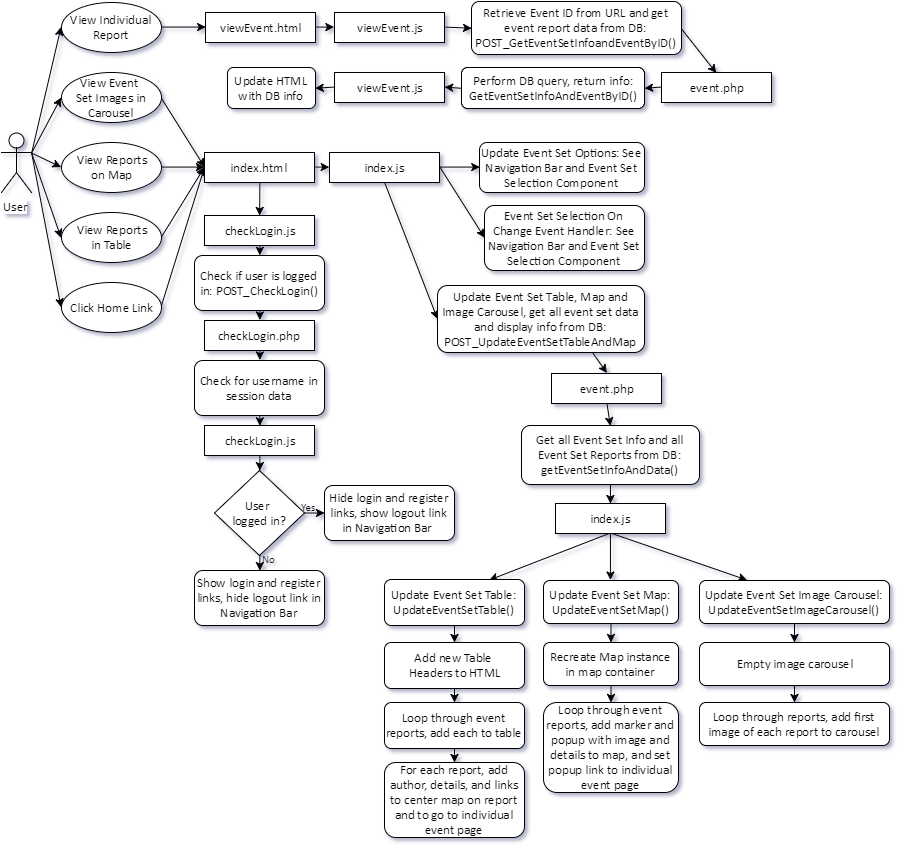

The diagram above was exported from draw.io. Its source (the exported page's mxGraphModel, read from the mxfile embedded in the PNG):
<mxGraphModel dx="934" dy="536" grid="1" gridSize="10" guides="1" tooltips="1" connect="1" arrows="1" fold="1" page="1" pageScale="1" pageWidth="826" pageHeight="1169" background="#ffffff" math="0" shadow="0">
  <root>
    <mxCell id="0" />
    <mxCell id="1" parent="0" />
    <mxCell id="2" style="edgeStyle=none;html=1;exitX=0.5;exitY=1;labelBackgroundColor=none;endSize=6;jettySize=auto;orthogonalLoop=1;strokeColor=#000000;strokeWidth=1;fontFamily=Calibri;fontSize=11;fontColor=#000000;" edge="1" target="6" parent="1" source="29">
      <mxGeometry x="287.42857142857156" y="404.0000000000001" as="geometry">
        <mxPoint x="287.42857142857156" y="404.0000000000001" as="sourcePoint" />
      </mxGeometry>
    </mxCell>
    <mxCell id="3" style="edgeStyle=none;html=1;exitX=0.5;exitY=1;entryX=0.5;entryY=1;labelBackgroundColor=none;endSize=6;jettySize=auto;orthogonalLoop=1;strokeColor=#000000;strokeWidth=1;fontFamily=Calibri;fontSize=11;fontColor=#000000;" edge="1" parent="1">
      <mxGeometry x="287.42857142857156" y="248.0000000000001" as="geometry">
        <mxPoint x="287.42857142857156" y="248.0000000000001" as="sourcePoint" />
        <mxPoint x="287.42857142857156" y="248.0000000000001" as="targetPoint" />
      </mxGeometry>
    </mxCell>
    <mxCell id="4" value="Yes" style="text;html=1;resizable=0;points=[];autosize=1;align=left;verticalAlign=top;spacingTop=-4;fontSize=11;fontFamily=Calibri;fontColor=#000000;" vertex="1" parent="1">
      <mxGeometry x="328" y="546" width="30" height="10" as="geometry" />
    </mxCell>
    <mxCell id="5" style="edgeStyle=none;html=1;exitX=0.5;exitY=1;entryX=0.5;entryY=0;labelBackgroundColor=none;endSize=6;jettySize=auto;orthogonalLoop=1;strokeColor=#000000;strokeWidth=1;fontFamily=Calibri;fontSize=11;fontColor=#000000;" edge="1" source="6" target="8" parent="1">
      <mxGeometry x="287.42857142857156" y="293.7142857142858" as="geometry" />
    </mxCell>
    <mxCell id="6" value="checkLogin.js" style="whiteSpace=wrap;html=1;fontFamily=Calibri;fontSize=13;fontColor=#000000;" vertex="1" parent="1">
      <mxGeometry x="233" y="263" width="110" height="30" as="geometry" />
    </mxCell>
    <mxCell id="7" style="edgeStyle=none;html=1;exitX=0.5;exitY=1;entryX=0.5;entryY=0;labelBackgroundColor=none;endSize=6;jettySize=auto;orthogonalLoop=1;strokeColor=#000000;strokeWidth=1;fontFamily=Calibri;fontSize=11;fontColor=#000000;" edge="1" source="8" target="10" parent="1">
      <mxGeometry x="287.42857142857156" y="358" as="geometry" />
    </mxCell>
    <mxCell id="8" value="&lt;div&gt;Check if user is logged in: POST_CheckLogin()&lt;/div&gt;" style="rounded=1;whiteSpace=wrap;html=1;fontFamily=Calibri;fontSize=13;fontColor=#000000;" vertex="1" parent="1">
      <mxGeometry x="223" y="303" width="130" height="55" as="geometry" />
    </mxCell>
    <mxCell id="9" style="edgeStyle=none;html=1;exitX=0.5;exitY=1;entryX=0.5;entryY=0;labelBackgroundColor=none;endSize=6;jettySize=auto;orthogonalLoop=1;strokeColor=#000000;strokeWidth=1;fontFamily=Calibri;fontSize=11;fontColor=#000000;" edge="1" source="10" target="18" parent="1">
      <mxGeometry x="287.42857142857156" y="398" as="geometry" />
    </mxCell>
    <mxCell id="10" value="checkLogin.php" style="whiteSpace=wrap;html=1;fontFamily=Calibri;fontSize=13;fontColor=#000000;" vertex="1" parent="1">
      <mxGeometry x="233" y="368" width="110" height="30" as="geometry" />
    </mxCell>
    <mxCell id="11" style="edgeStyle=none;html=1;exitX=0.5;exitY=1;entryX=0.5;entryY=0;labelBackgroundColor=none;endSize=6;jettySize=auto;orthogonalLoop=1;strokeColor=#000000;strokeWidth=1;fontFamily=Calibri;fontSize=11;fontColor=#000000;" edge="1" source="13" target="15" parent="1">
      <mxGeometry x="287.42857142857156" y="603.7142857142858" as="geometry" />
    </mxCell>
    <mxCell id="12" style="edgeStyle=none;html=1;exitX=1;exitY=0.5;entryX=0;entryY=0.5;labelBackgroundColor=none;endSize=6;jettySize=auto;orthogonalLoop=1;strokeColor=#000000;strokeWidth=1;fontFamily=Calibri;fontSize=11;fontColor=#000000;" edge="1" source="13" target="14" parent="1">
      <mxGeometry x="333.14285714285734" y="560.8571428571429" as="geometry" />
    </mxCell>
    <mxCell id="13" value="&lt;span&gt;&lt;font style=&quot;font-size: 13px&quot;&gt;User &lt;br&gt;logged in?&lt;/font&gt;&lt;/span&gt;" style="rhombus;whiteSpace=wrap;html=1;strokeWidth=1;fontFamily=Calibri;fontSize=11;fontColor=#000000;" vertex="1" parent="1">
      <mxGeometry x="243" y="518" width="90" height="85" as="geometry" />
    </mxCell>
    <mxCell id="14" value="Hide login and register links, show logout link in Navigation Bar&amp;nbsp;" style="rounded=1;whiteSpace=wrap;html=1;fontFamily=Calibri;fontSize=13;fontColor=#000000;" vertex="1" parent="1">
      <mxGeometry x="353" y="533" width="130" height="55" as="geometry" />
    </mxCell>
    <mxCell id="15" value="Show login and register links, hide logout link in Navigation Bar" style="rounded=1;whiteSpace=wrap;html=1;fontFamily=Calibri;fontSize=13;fontColor=#000000;" vertex="1" parent="1">
      <mxGeometry x="223" y="618" width="130" height="55" as="geometry" />
    </mxCell>
    <mxCell id="16" value="No" style="text;html=1;resizable=0;points=[];autosize=1;align=left;verticalAlign=top;spacingTop=-4;fontSize=11;fontFamily=Calibri;fontColor=#000000;" vertex="1" parent="1">
      <mxGeometry x="289" y="598" width="30" height="10" as="geometry" />
    </mxCell>
    <mxCell id="17" style="edgeStyle=none;html=1;exitX=0.5;exitY=1;entryX=0.5;entryY=0;labelBackgroundColor=none;endSize=6;jettySize=auto;orthogonalLoop=1;strokeColor=#000000;strokeWidth=1;fontFamily=Calibri;fontSize=11;fontColor=#000000;" edge="1" source="18" target="20" parent="1">
      <mxGeometry x="287.42857142857156" y="463.7142857142858" as="geometry" />
    </mxCell>
    <mxCell id="18" value="&lt;div&gt;Check for username in session data&lt;/div&gt;" style="rounded=1;whiteSpace=wrap;html=1;fontFamily=Calibri;fontSize=13;fontColor=#000000;" vertex="1" parent="1">
      <mxGeometry x="223" y="408" width="130" height="55" as="geometry" />
    </mxCell>
    <mxCell id="19" style="edgeStyle=none;html=1;exitX=0.5;exitY=1;entryX=0.5;entryY=0;labelBackgroundColor=none;endSize=6;jettySize=auto;orthogonalLoop=1;strokeColor=#000000;strokeWidth=1;fontFamily=Calibri;fontSize=11;fontColor=#000000;" edge="1" source="20" target="13" parent="1">
      <mxGeometry x="287.42857142857156" y="503.7142857142858" as="geometry" />
    </mxCell>
    <mxCell id="20" value="checkLogin.js" style="whiteSpace=wrap;html=1;fontFamily=Calibri;fontSize=13;fontColor=#000000;" vertex="1" parent="1">
      <mxGeometry x="233" y="473" width="110" height="30" as="geometry" />
    </mxCell>
    <mxCell id="21" style="edgeStyle=none;html=1;exitX=0.5;exitY=1;entryX=0.5;entryY=1;labelBackgroundColor=none;endSize=6;jettySize=auto;orthogonalLoop=1;strokeColor=#000000;strokeWidth=1;fontFamily=Calibri;fontSize=11;fontColor=#000000;" edge="1" source="15" target="15" parent="1">
      <mxGeometry x="287.42857142857156" y="672.2857142857144" as="geometry" />
    </mxCell>
    <mxCell id="30" style="edgeStyle=none;html=1;exitX=1;exitY=0.3333333333333333;exitPerimeter=0;entryX=0;entryY=0.5;labelBackgroundColor=none;endSize=6;jettySize=auto;orthogonalLoop=1;strokeColor=#000000;strokeWidth=1;fontFamily=Calibri;fontSize=11;fontColor=#000000;" edge="1" parent="1" source="22" target="27">
      <mxGeometry relative="1" as="geometry" />
    </mxCell>
    <mxCell id="31" style="edgeStyle=none;html=1;exitX=1;exitY=0.3333333333333333;exitPerimeter=0;entryX=0;entryY=0.5;labelBackgroundColor=none;endSize=6;jettySize=auto;orthogonalLoop=1;strokeColor=#000000;strokeWidth=1;fontFamily=Calibri;fontSize=11;fontColor=#000000;" edge="1" parent="1" source="22" target="26">
      <mxGeometry relative="1" as="geometry" />
    </mxCell>
    <mxCell id="32" style="edgeStyle=none;html=1;exitX=1;exitY=0.3333333333333333;exitPerimeter=0;entryX=0;entryY=0.5;labelBackgroundColor=none;endSize=6;jettySize=auto;orthogonalLoop=1;strokeColor=#000000;strokeWidth=1;fontFamily=Calibri;fontSize=11;fontColor=#000000;" edge="1" parent="1" source="22" target="23">
      <mxGeometry relative="1" as="geometry" />
    </mxCell>
    <mxCell id="33" style="edgeStyle=none;html=1;exitX=1;exitY=0.3333333333333333;exitPerimeter=0;entryX=0;entryY=0.5;labelBackgroundColor=none;endSize=6;jettySize=auto;orthogonalLoop=1;strokeColor=#000000;strokeWidth=1;fontFamily=Calibri;fontSize=11;fontColor=#000000;" edge="1" parent="1" source="22" target="24">
      <mxGeometry relative="1" as="geometry" />
    </mxCell>
    <mxCell id="34" style="edgeStyle=none;html=1;exitX=1;exitY=0.3333333333333333;exitPerimeter=0;entryX=0;entryY=0.5;labelBackgroundColor=none;endSize=6;jettySize=auto;orthogonalLoop=1;strokeColor=#000000;strokeWidth=1;fontFamily=Calibri;fontSize=11;fontColor=#000000;" edge="1" parent="1" source="22" target="25">
      <mxGeometry relative="1" as="geometry" />
    </mxCell>
    <mxCell id="22" value="User" style="shape=umlActor;verticalLabelPosition=bottom;labelBackgroundColor=#ffffff;verticalAlign=top;html=1;fontFamily=Calibri;fontSize=13;" vertex="1" parent="1">
      <mxGeometry x="30" y="180" width="30" height="60" as="geometry" />
    </mxCell>
    <mxCell id="38" style="edgeStyle=none;html=1;exitX=1;exitY=0.5;entryX=0;entryY=0.5;labelBackgroundColor=none;endSize=6;jettySize=auto;orthogonalLoop=1;strokeColor=#000000;strokeWidth=1;fontFamily=Calibri;fontSize=11;fontColor=#000000;" edge="1" parent="1" source="23" target="29">
      <mxGeometry relative="1" as="geometry" />
    </mxCell>
    <mxCell id="23" value="View Reports&lt;div&gt;on Map&lt;/div&gt;" style="ellipse;whiteSpace=wrap;html=1;fontFamily=Calibri;fontSize=13;" vertex="1" parent="1">
      <mxGeometry x="90" y="190" width="100" height="50" as="geometry" />
    </mxCell>
    <mxCell id="39" style="edgeStyle=none;html=1;exitX=1;exitY=0.5;entryX=0;entryY=0.5;labelBackgroundColor=none;endSize=6;jettySize=auto;orthogonalLoop=1;strokeColor=#000000;strokeWidth=1;fontFamily=Calibri;fontSize=11;fontColor=#000000;" edge="1" parent="1" source="24" target="29">
      <mxGeometry relative="1" as="geometry" />
    </mxCell>
    <mxCell id="24" value="View Reports&lt;div&gt;in Table&lt;/div&gt;" style="ellipse;whiteSpace=wrap;html=1;fontFamily=Calibri;fontSize=13;" vertex="1" parent="1">
      <mxGeometry x="90" y="260" width="100" height="50" as="geometry" />
    </mxCell>
    <mxCell id="35" style="edgeStyle=none;html=1;exitX=1;exitY=0.5;labelBackgroundColor=none;endSize=6;jettySize=auto;orthogonalLoop=1;strokeColor=#000000;strokeWidth=1;fontFamily=Calibri;fontSize=11;fontColor=#000000;entryX=0;entryY=0.5;" edge="1" parent="1" source="25" target="36">
      <mxGeometry relative="1" as="geometry">
        <mxPoint x="220" y="75.52941176470586" as="targetPoint" />
      </mxGeometry>
    </mxCell>
    <mxCell id="25" value="View Individual Report" style="ellipse;whiteSpace=wrap;html=1;fontFamily=Calibri;fontSize=13;" vertex="1" parent="1">
      <mxGeometry x="90" y="50" width="100" height="50" as="geometry" />
    </mxCell>
    <mxCell id="37" style="edgeStyle=none;html=1;exitX=1;exitY=0.5;entryX=0;entryY=0.5;labelBackgroundColor=none;endSize=6;jettySize=auto;orthogonalLoop=1;strokeColor=#000000;strokeWidth=1;fontFamily=Calibri;fontSize=11;fontColor=#000000;" edge="1" parent="1" source="26" target="29">
      <mxGeometry relative="1" as="geometry" />
    </mxCell>
    <mxCell id="26" value="View Event&amp;nbsp;&lt;div&gt;Set Images in Carousel&lt;/div&gt;" style="ellipse;whiteSpace=wrap;html=1;fontFamily=Calibri;fontSize=13;" vertex="1" parent="1">
      <mxGeometry x="90" y="120" width="100" height="50" as="geometry" />
    </mxCell>
    <mxCell id="40" style="edgeStyle=none;html=1;exitX=1;exitY=0.5;labelBackgroundColor=none;endSize=6;jettySize=auto;orthogonalLoop=1;strokeColor=#000000;strokeWidth=1;fontFamily=Calibri;fontSize=11;fontColor=#000000;entryX=0;entryY=0.5;" edge="1" parent="1" source="27" target="29">
      <mxGeometry relative="1" as="geometry">
        <mxPoint x="210" y="320" as="targetPoint" />
      </mxGeometry>
    </mxCell>
    <mxCell id="27" value="Click Home Link" style="ellipse;whiteSpace=wrap;html=1;fontFamily=Calibri;fontSize=13;" vertex="1" parent="1">
      <mxGeometry x="90" y="330" width="100" height="50" as="geometry" />
    </mxCell>
    <mxCell id="56" style="edgeStyle=none;html=1;exitX=1;exitY=0.5;entryX=0;entryY=0.5;labelBackgroundColor=none;endSize=6;jettySize=auto;orthogonalLoop=1;strokeColor=#000000;strokeWidth=1;fontFamily=Calibri;fontSize=11;fontColor=#000000;" edge="1" parent="1" source="29" target="41">
      <mxGeometry relative="1" as="geometry" />
    </mxCell>
    <mxCell id="29" value="index.html" style="whiteSpace=wrap;html=1;fontFamily=Calibri;fontSize=13;fontColor=#000000;" vertex="1" parent="1">
      <mxGeometry x="233" y="200" width="110" height="30" as="geometry" />
    </mxCell>
    <mxCell id="43" style="edgeStyle=none;html=1;exitX=1;exitY=0.5;entryX=0;entryY=0.5;labelBackgroundColor=none;endSize=6;jettySize=auto;orthogonalLoop=1;strokeColor=#000000;strokeWidth=1;fontFamily=Calibri;fontSize=11;fontColor=#000000;" edge="1" parent="1" source="36" target="42">
      <mxGeometry relative="1" as="geometry" />
    </mxCell>
    <mxCell id="36" value="viewEvent.html" style="whiteSpace=wrap;html=1;fontFamily=Calibri;fontSize=13;fontColor=#000000;" vertex="1" parent="1">
      <mxGeometry x="234" y="60" width="110" height="30" as="geometry" />
    </mxCell>
    <mxCell id="61" style="edgeStyle=none;html=1;exitX=1;exitY=0.5;entryX=0;entryY=0.5;labelBackgroundColor=none;endSize=6;jettySize=auto;orthogonalLoop=1;strokeColor=#000000;strokeWidth=1;fontFamily=Calibri;fontSize=11;fontColor=#000000;" edge="1" parent="1" source="41" target="58">
      <mxGeometry relative="1" as="geometry" />
    </mxCell>
    <mxCell id="62" style="edgeStyle=none;html=1;exitX=1;exitY=0.5;entryX=0;entryY=0.5;labelBackgroundColor=none;endSize=6;jettySize=auto;orthogonalLoop=1;strokeColor=#000000;strokeWidth=1;fontFamily=Calibri;fontSize=11;fontColor=#000000;" edge="1" parent="1" source="41" target="59">
      <mxGeometry relative="1" as="geometry" />
    </mxCell>
    <mxCell id="63" style="edgeStyle=none;html=1;exitX=0.5;exitY=1;entryX=0;entryY=0.5;labelBackgroundColor=none;endSize=6;jettySize=auto;orthogonalLoop=1;strokeColor=#000000;strokeWidth=1;fontFamily=Calibri;fontSize=11;fontColor=#000000;" edge="1" parent="1" source="41" target="60">
      <mxGeometry relative="1" as="geometry" />
    </mxCell>
    <mxCell id="41" value="index.js" style="whiteSpace=wrap;html=1;fontFamily=Calibri;fontSize=13;fontColor=#000000;" vertex="1" parent="1">
      <mxGeometry x="358" y="200" width="110" height="30" as="geometry" />
    </mxCell>
    <mxCell id="50" style="edgeStyle=none;html=1;exitX=1;exitY=0.5;entryX=0;entryY=0.5;labelBackgroundColor=none;endSize=6;jettySize=auto;orthogonalLoop=1;strokeColor=#000000;strokeWidth=1;fontFamily=Calibri;fontSize=11;fontColor=#000000;" edge="1" parent="1" source="42" target="44">
      <mxGeometry relative="1" as="geometry" />
    </mxCell>
    <mxCell id="42" value="&lt;span&gt;viewEvent.js&lt;/span&gt;" style="whiteSpace=wrap;html=1;fontFamily=Calibri;fontSize=13;fontColor=#000000;" vertex="1" parent="1">
      <mxGeometry x="363" y="60" width="110" height="30" as="geometry" />
    </mxCell>
    <mxCell id="46" style="edgeStyle=none;html=1;exitX=1;exitY=0.5;entryX=0.5;entryY=0;labelBackgroundColor=none;endSize=6;jettySize=auto;orthogonalLoop=1;strokeColor=#000000;strokeWidth=1;fontFamily=Calibri;fontSize=11;fontColor=#000000;" edge="1" parent="1" source="44" target="45">
      <mxGeometry relative="1" as="geometry" />
    </mxCell>
    <mxCell id="44" value="&lt;div&gt;Retrieve Event ID from URL and get event report data from DB: POST_GetEventSetInfoandEventByID()&lt;/div&gt;" style="rounded=1;whiteSpace=wrap;html=1;fontFamily=Calibri;fontSize=13;fontColor=#000000;" vertex="1" parent="1">
      <mxGeometry x="500" y="49" width="210" height="53" as="geometry" />
    </mxCell>
    <mxCell id="51" style="edgeStyle=none;html=1;exitX=0;exitY=0.5;entryX=1;entryY=0.5;labelBackgroundColor=none;endSize=6;jettySize=auto;orthogonalLoop=1;strokeColor=#000000;strokeWidth=1;fontFamily=Calibri;fontSize=11;fontColor=#000000;" edge="1" parent="1" source="45" target="47">
      <mxGeometry relative="1" as="geometry" />
    </mxCell>
    <mxCell id="45" value="&lt;span&gt;event.php&lt;/span&gt;" style="whiteSpace=wrap;html=1;fontFamily=Calibri;fontSize=13;fontColor=#000000;" vertex="1" parent="1">
      <mxGeometry x="690" y="120" width="110" height="30" as="geometry" />
    </mxCell>
    <mxCell id="52" style="edgeStyle=none;html=1;exitX=0;exitY=0.5;entryX=1;entryY=0.5;labelBackgroundColor=none;endSize=6;jettySize=auto;orthogonalLoop=1;strokeColor=#000000;strokeWidth=1;fontFamily=Calibri;fontSize=11;fontColor=#000000;" edge="1" parent="1" source="47" target="48">
      <mxGeometry relative="1" as="geometry" />
    </mxCell>
    <mxCell id="47" value="&lt;div&gt;Perform DB query, return info:&lt;/div&gt;&lt;div&gt;GetEventSetInfoAndEventByID()&lt;/div&gt;" style="rounded=1;whiteSpace=wrap;html=1;fontFamily=Calibri;fontSize=13;fontColor=#000000;" vertex="1" parent="1">
      <mxGeometry x="490" y="115" width="183" height="41" as="geometry" />
    </mxCell>
    <mxCell id="53" style="edgeStyle=none;html=1;exitX=0;exitY=0.5;entryX=1;entryY=0.5;labelBackgroundColor=none;endSize=6;jettySize=auto;orthogonalLoop=1;strokeColor=#000000;strokeWidth=1;fontFamily=Calibri;fontSize=11;fontColor=#000000;" edge="1" parent="1" source="48" target="49">
      <mxGeometry relative="1" as="geometry" />
    </mxCell>
    <mxCell id="48" value="&lt;span&gt;viewEvent.js&lt;/span&gt;" style="whiteSpace=wrap;html=1;fontFamily=Calibri;fontSize=13;fontColor=#000000;" vertex="1" parent="1">
      <mxGeometry x="363" y="120" width="110" height="30" as="geometry" />
    </mxCell>
    <mxCell id="49" value="&lt;div&gt;Update HTML with DB info&lt;/div&gt;" style="rounded=1;whiteSpace=wrap;html=1;fontFamily=Calibri;fontSize=13;fontColor=#000000;" vertex="1" parent="1">
      <mxGeometry x="256" y="115" width="88" height="41" as="geometry" />
    </mxCell>
    <mxCell id="58" value="Update Event Set Options: See Navigation Bar and Event Set Selection Component" style="rounded=1;whiteSpace=wrap;html=1;fontFamily=Calibri;fontSize=13;fontColor=#000000;" vertex="1" parent="1">
      <mxGeometry x="508" y="190" width="165" height="50" as="geometry" />
    </mxCell>
    <mxCell id="59" value="Event Set Selection On Change Event Handler:&amp;nbsp;&lt;span&gt;See Navigation Bar and Event Set Selection Component&lt;/span&gt;" style="rounded=1;whiteSpace=wrap;html=1;fontFamily=Calibri;fontSize=13;fontColor=#000000;" vertex="1" parent="1">
      <mxGeometry x="513" y="253" width="160" height="65" as="geometry" />
    </mxCell>
    <mxCell id="69" style="edgeStyle=none;html=1;exitX=0.75;exitY=1;entryX=0.5;entryY=0;labelBackgroundColor=none;endSize=6;jettySize=auto;orthogonalLoop=1;strokeColor=#000000;strokeWidth=1;fontFamily=Calibri;fontSize=11;fontColor=#000000;" edge="1" parent="1" source="60" target="64">
      <mxGeometry relative="1" as="geometry" />
    </mxCell>
    <mxCell id="60" value="Update Event Set Table, Map and Image Carousel, get all event set data and display info from DB: POST_UpdateEventSetTableAndMap" style="rounded=1;whiteSpace=wrap;html=1;fontFamily=Calibri;fontSize=13;fontColor=#000000;" vertex="1" parent="1">
      <mxGeometry x="466" y="333" width="207" height="67" as="geometry" />
    </mxCell>
    <mxCell id="68" style="edgeStyle=none;html=1;exitX=0.5;exitY=1;entryX=0.5;entryY=0;labelBackgroundColor=none;endSize=6;jettySize=auto;orthogonalLoop=1;strokeColor=#000000;strokeWidth=1;fontFamily=Calibri;fontSize=11;fontColor=#000000;" edge="1" parent="1" source="64" target="67">
      <mxGeometry relative="1" as="geometry" />
    </mxCell>
    <mxCell id="64" value="event.php" style="whiteSpace=wrap;html=1;fontFamily=Calibri;fontSize=13;fontColor=#000000;" vertex="1" parent="1">
      <mxGeometry x="580" y="421" width="110" height="30" as="geometry" />
    </mxCell>
    <mxCell id="72" style="edgeStyle=none;html=1;exitX=0.5;exitY=1;entryX=0.5;entryY=0;labelBackgroundColor=none;endSize=6;jettySize=auto;orthogonalLoop=1;strokeColor=#000000;strokeWidth=1;fontFamily=Calibri;fontSize=11;fontColor=#000000;" edge="1" parent="1" source="67" target="71">
      <mxGeometry relative="1" as="geometry" />
    </mxCell>
    <mxCell id="67" value="Get all Event Set Info and all Event Set Reports from DB: getEventSetInfoAndData()" style="rounded=1;whiteSpace=wrap;html=1;fontFamily=Calibri;fontSize=13;fontColor=#000000;" vertex="1" parent="1">
      <mxGeometry x="550" y="473" width="178" height="59" as="geometry" />
    </mxCell>
    <mxCell id="76" style="edgeStyle=none;html=1;exitX=0.5;exitY=1;entryX=0.75;entryY=0;labelBackgroundColor=none;endSize=6;jettySize=auto;orthogonalLoop=1;strokeColor=#000000;strokeWidth=1;fontFamily=Calibri;fontSize=11;fontColor=#000000;" edge="1" parent="1" source="71" target="73">
      <mxGeometry relative="1" as="geometry" />
    </mxCell>
    <mxCell id="77" style="edgeStyle=none;html=1;exitX=0.5;exitY=1;entryX=0.5;entryY=0;labelBackgroundColor=none;endSize=6;jettySize=auto;orthogonalLoop=1;strokeColor=#000000;strokeWidth=1;fontFamily=Calibri;fontSize=11;fontColor=#000000;" edge="1" parent="1" source="71" target="74">
      <mxGeometry relative="1" as="geometry" />
    </mxCell>
    <mxCell id="78" style="edgeStyle=none;html=1;exitX=0.5;exitY=1;entryX=0.25;entryY=0;labelBackgroundColor=none;endSize=6;jettySize=auto;orthogonalLoop=1;strokeColor=#000000;strokeWidth=1;fontFamily=Calibri;fontSize=11;fontColor=#000000;" edge="1" parent="1" source="71" target="75">
      <mxGeometry relative="1" as="geometry" />
    </mxCell>
    <mxCell id="71" value="index.js" style="whiteSpace=wrap;html=1;fontFamily=Calibri;fontSize=13;fontColor=#000000;" vertex="1" parent="1">
      <mxGeometry x="584" y="551" width="110" height="30" as="geometry" />
    </mxCell>
    <mxCell id="80" value="" style="edgeStyle=none;html=1;labelBackgroundColor=none;endSize=6;jettySize=auto;orthogonalLoop=1;strokeColor=#000000;strokeWidth=1;fontFamily=Calibri;fontSize=11;fontColor=#000000;" edge="1" parent="1" source="73" target="79">
      <mxGeometry relative="1" as="geometry" />
    </mxCell>
    <mxCell id="73" value="Update Event Set Table:&lt;div&gt;UpdateEventSetTable()&lt;/div&gt;" style="rounded=1;whiteSpace=wrap;html=1;fontFamily=Calibri;fontSize=13;fontColor=#000000;" vertex="1" parent="1">
      <mxGeometry x="413" y="627" width="140" height="46" as="geometry" />
    </mxCell>
    <mxCell id="82" value="" style="edgeStyle=none;html=1;labelBackgroundColor=none;endSize=6;jettySize=auto;orthogonalLoop=1;strokeColor=#000000;strokeWidth=1;fontFamily=Calibri;fontSize=11;fontColor=#000000;" edge="1" parent="1" source="79" target="81">
      <mxGeometry relative="1" as="geometry" />
    </mxCell>
    <mxCell id="79" value="Add new Table&amp;nbsp;&lt;div&gt;Headers to HTML&lt;/div&gt;" style="rounded=1;whiteSpace=wrap;html=1;fontFamily=Calibri;fontSize=13;fontColor=#000000;" vertex="1" parent="1">
      <mxGeometry x="413" y="690" width="140" height="46" as="geometry" />
    </mxCell>
    <mxCell id="84" value="" style="edgeStyle=none;html=1;labelBackgroundColor=none;endSize=6;jettySize=auto;orthogonalLoop=1;strokeColor=#000000;strokeWidth=1;fontFamily=Calibri;fontSize=11;fontColor=#000000;" edge="1" parent="1" source="81" target="83">
      <mxGeometry relative="1" as="geometry" />
    </mxCell>
    <mxCell id="81" value="Loop through event reports, add each to table" style="rounded=1;whiteSpace=wrap;html=1;fontFamily=Calibri;fontSize=13;fontColor=#000000;" vertex="1" parent="1">
      <mxGeometry x="413" y="750" width="140" height="46" as="geometry" />
    </mxCell>
    <mxCell id="83" value="For each report, add author, details, and links to center map on report and to go to individual event page" style="rounded=1;whiteSpace=wrap;html=1;fontFamily=Calibri;fontSize=13;fontColor=#000000;" vertex="1" parent="1">
      <mxGeometry x="413" y="810" width="140" height="75" as="geometry" />
    </mxCell>
    <mxCell id="86" value="" style="edgeStyle=none;html=1;labelBackgroundColor=none;endSize=6;jettySize=auto;orthogonalLoop=1;strokeColor=#000000;strokeWidth=1;fontFamily=Calibri;fontSize=11;fontColor=#000000;" edge="1" parent="1" source="74" target="85">
      <mxGeometry relative="1" as="geometry" />
    </mxCell>
    <mxCell id="74" value="Update Event Set Map:&lt;div&gt;UpdateEventSetMap()&lt;/div&gt;" style="rounded=1;whiteSpace=wrap;html=1;fontFamily=Calibri;fontSize=13;fontColor=#000000;" vertex="1" parent="1">
      <mxGeometry x="572" y="628" width="135" height="43" as="geometry" />
    </mxCell>
    <mxCell id="88" value="" style="edgeStyle=none;html=1;labelBackgroundColor=none;endSize=6;jettySize=auto;orthogonalLoop=1;strokeColor=#000000;strokeWidth=1;fontFamily=Calibri;fontSize=11;fontColor=#000000;" edge="1" parent="1" source="85" target="87">
      <mxGeometry relative="1" as="geometry" />
    </mxCell>
    <mxCell id="85" value="Recreate Map instance in map container" style="rounded=1;whiteSpace=wrap;html=1;fontFamily=Calibri;fontSize=13;fontColor=#000000;" vertex="1" parent="1">
      <mxGeometry x="572" y="690" width="135" height="43" as="geometry" />
    </mxCell>
    <mxCell id="87" value="Loop through event reports, add marker and popup with image and details to map, and set popup link to individual event page" style="rounded=1;whiteSpace=wrap;html=1;fontFamily=Calibri;fontSize=13;fontColor=#000000;" vertex="1" parent="1">
      <mxGeometry x="572" y="750" width="135" height="90" as="geometry" />
    </mxCell>
    <mxCell id="90" value="" style="edgeStyle=none;html=1;labelBackgroundColor=none;endSize=6;jettySize=auto;orthogonalLoop=1;strokeColor=#000000;strokeWidth=1;fontFamily=Calibri;fontSize=11;fontColor=#000000;" edge="1" parent="1" source="75" target="89">
      <mxGeometry relative="1" as="geometry" />
    </mxCell>
    <mxCell id="75" value="Update Event Set Image Carousel:&lt;div&gt;UpdateEventSetImageCarousel()&lt;/div&gt;" style="rounded=1;whiteSpace=wrap;html=1;fontFamily=Calibri;fontSize=13;fontColor=#000000;" vertex="1" parent="1">
      <mxGeometry x="728" y="628" width="190" height="43" as="geometry" />
    </mxCell>
    <mxCell id="92" value="" style="edgeStyle=none;html=1;labelBackgroundColor=none;endSize=6;jettySize=auto;orthogonalLoop=1;strokeColor=#000000;strokeWidth=1;fontFamily=Calibri;fontSize=11;fontColor=#000000;" edge="1" parent="1" source="89" target="91">
      <mxGeometry relative="1" as="geometry" />
    </mxCell>
    <mxCell id="89" value="Empty image carousel" style="rounded=1;whiteSpace=wrap;html=1;fontFamily=Calibri;fontSize=13;fontColor=#000000;" vertex="1" parent="1">
      <mxGeometry x="728" y="690" width="190" height="43" as="geometry" />
    </mxCell>
    <mxCell id="91" value="Loop through reports, add first image of each report to carousel" style="rounded=1;whiteSpace=wrap;html=1;fontFamily=Calibri;fontSize=13;fontColor=#000000;" vertex="1" parent="1">
      <mxGeometry x="728" y="750" width="190" height="43" as="geometry" />
    </mxCell>
  </root>
</mxGraphModel>